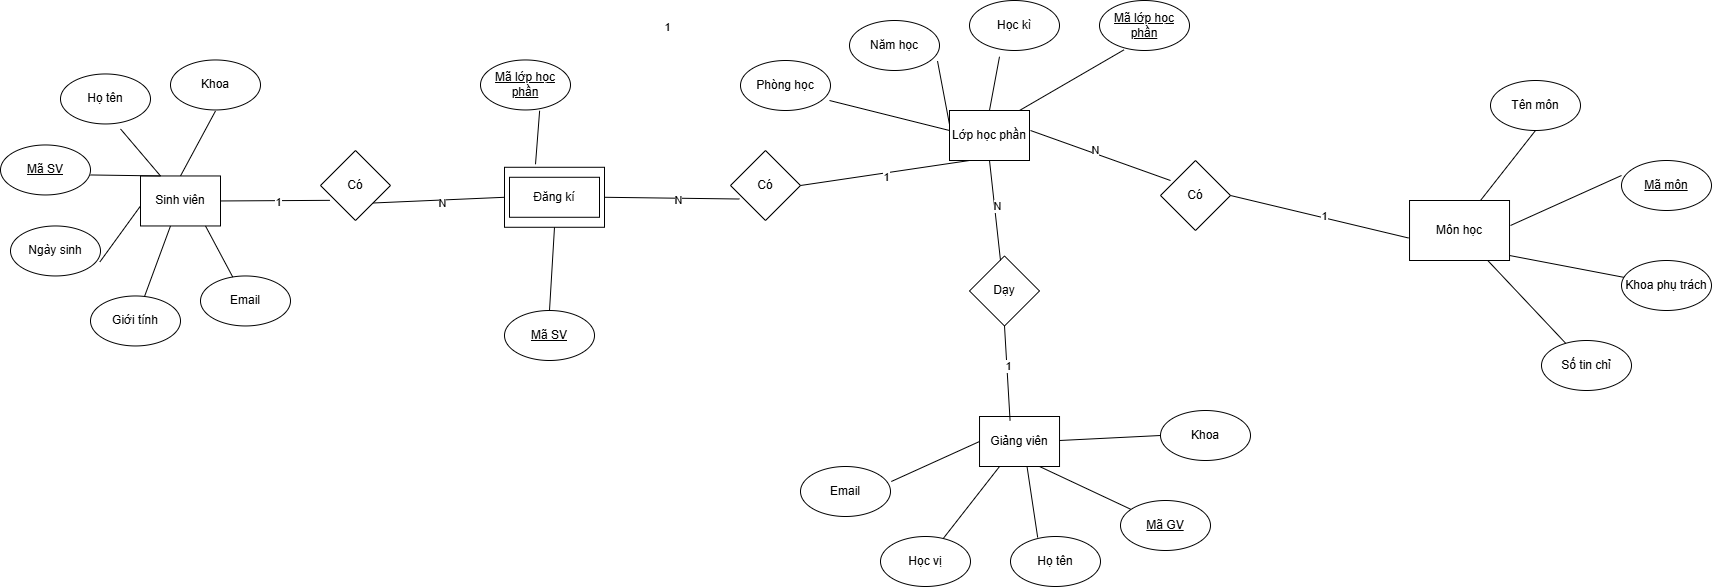

The diagram above was exported from draw.io. Its source (the exported page's mxGraphModel, read from the mxfile embedded in the PNG):
<mxGraphModel dx="2906" dy="937" grid="1" gridSize="10" guides="1" tooltips="1" connect="1" arrows="1" fold="1" page="1" pageScale="1" pageWidth="1169" pageHeight="827" math="0" shadow="0">
  <root>
    <mxCell id="0" />
    <mxCell id="1" parent="0" />
    <mxCell id="ojfOWrIkL4C7PTcdwFsV-6" parent="1" style="rounded=0;whiteSpace=wrap;html=1;" value="Sinh viên" vertex="1">
      <mxGeometry height="50" width="80" x="120" y="275.46" as="geometry" />
    </mxCell>
    <mxCell id="ojfOWrIkL4C7PTcdwFsV-7" parent="1" style="ellipse;whiteSpace=wrap;html=1;" value="&lt;u&gt;Mã SV&lt;/u&gt;" vertex="1">
      <mxGeometry height="50" width="90" x="-20" y="244.45999999999998" as="geometry" />
    </mxCell>
    <mxCell id="ojfOWrIkL4C7PTcdwFsV-8" parent="1" style="ellipse;whiteSpace=wrap;html=1;" value="Họ tên" vertex="1">
      <mxGeometry height="50" width="90" x="40" y="173.45999999999998" as="geometry" />
    </mxCell>
    <mxCell id="ojfOWrIkL4C7PTcdwFsV-9" parent="1" style="ellipse;whiteSpace=wrap;html=1;" value="Giới tính" vertex="1">
      <mxGeometry height="50" width="90" x="70" y="395.46" as="geometry" />
    </mxCell>
    <mxCell id="ojfOWrIkL4C7PTcdwFsV-11" parent="1" style="rounded=0;whiteSpace=wrap;html=1;" value="Lớp học phần" vertex="1">
      <mxGeometry height="50" width="80" x="929" y="210" as="geometry" />
    </mxCell>
    <mxCell id="ojfOWrIkL4C7PTcdwFsV-16" parent="1" style="ellipse;whiteSpace=wrap;html=1;" value="Học kì" vertex="1">
      <mxGeometry height="50" width="90" x="949" y="100" as="geometry" />
    </mxCell>
    <mxCell id="ojfOWrIkL4C7PTcdwFsV-17" parent="1" style="ellipse;whiteSpace=wrap;html=1;" value="Năm học" vertex="1">
      <mxGeometry height="50" width="90" x="829" y="120" as="geometry" />
    </mxCell>
    <mxCell id="ojfOWrIkL4C7PTcdwFsV-19" edge="1" parent="1" style="endArrow=none;html=1;rounded=0;" value="">
      <mxGeometry height="50" relative="1" width="50" as="geometry">
        <mxPoint x="140" y="275.46" as="sourcePoint" />
        <mxPoint x="70" y="274.46" as="targetPoint" />
      </mxGeometry>
    </mxCell>
    <mxCell id="ojfOWrIkL4C7PTcdwFsV-20" edge="1" parent="1" style="endArrow=none;html=1;rounded=0;entryX=0.994;entryY=0.717;entryDx=0;entryDy=0;entryPerimeter=0;" target="ojfOWrIkL4C7PTcdwFsV-34" value="">
      <mxGeometry height="50" relative="1" width="50" as="geometry">
        <mxPoint x="120" y="305.46" as="sourcePoint" />
        <mxPoint x="85" y="293.46" as="targetPoint" />
      </mxGeometry>
    </mxCell>
    <mxCell id="ojfOWrIkL4C7PTcdwFsV-21" edge="1" parent="1" source="ojfOWrIkL4C7PTcdwFsV-9" style="endArrow=none;html=1;rounded=0;" value="">
      <mxGeometry height="50" relative="1" width="50" as="geometry">
        <mxPoint x="100" y="375.46" as="sourcePoint" />
        <mxPoint x="150" y="325.46" as="targetPoint" />
      </mxGeometry>
    </mxCell>
    <mxCell id="ojfOWrIkL4C7PTcdwFsV-25" edge="1" parent="1" source="ojfOWrIkL4C7PTcdwFsV-17" style="endArrow=none;html=1;rounded=0;exitX=0.978;exitY=0.812;exitDx=0;exitDy=0;exitPerimeter=0;" value="">
      <mxGeometry height="50" relative="1" width="50" as="geometry">
        <mxPoint x="879" y="274" as="sourcePoint" />
        <mxPoint x="929" y="224" as="targetPoint" />
      </mxGeometry>
    </mxCell>
    <mxCell id="ojfOWrIkL4C7PTcdwFsV-26" edge="1" parent="1" style="endArrow=none;html=1;rounded=0;exitX=0.333;exitY=0.076;exitDx=0;exitDy=0;exitPerimeter=0;" value="">
      <mxGeometry height="50" relative="1" width="50" as="geometry">
        <mxPoint x="968.9699999999998" y="209.99999999999994" as="sourcePoint" />
        <mxPoint x="979" y="156.2" as="targetPoint" />
      </mxGeometry>
    </mxCell>
    <mxCell id="ojfOWrIkL4C7PTcdwFsV-28" parent="1" style="ellipse;whiteSpace=wrap;html=1;" value="&lt;u&gt;Mã GV&lt;/u&gt;" vertex="1">
      <mxGeometry height="50" width="90" x="1100" y="600" as="geometry" />
    </mxCell>
    <mxCell id="ojfOWrIkL4C7PTcdwFsV-29" parent="1" style="ellipse;whiteSpace=wrap;html=1;" value="Họ tên" vertex="1">
      <mxGeometry height="50" width="90" x="990" y="636" as="geometry" />
    </mxCell>
    <mxCell id="ojfOWrIkL4C7PTcdwFsV-30" parent="1" style="ellipse;whiteSpace=wrap;html=1;" value="Học vị" vertex="1">
      <mxGeometry height="50" width="90" x="860" y="636" as="geometry" />
    </mxCell>
    <mxCell id="ojfOWrIkL4C7PTcdwFsV-31" edge="1" parent="1" source="ojfOWrIkL4C7PTcdwFsV-37" style="endArrow=none;html=1;rounded=0;exitX=0.75;exitY=1;exitDx=0;exitDy=0;" target="ojfOWrIkL4C7PTcdwFsV-28" value="">
      <mxGeometry height="50" relative="1" width="50" as="geometry">
        <mxPoint x="1155" y="486" as="sourcePoint" />
        <mxPoint x="1205" y="436" as="targetPoint" />
      </mxGeometry>
    </mxCell>
    <mxCell id="ojfOWrIkL4C7PTcdwFsV-32" edge="1" parent="1" source="ojfOWrIkL4C7PTcdwFsV-37" style="endArrow=none;html=1;rounded=0;entryX=0.302;entryY=0.02;entryDx=0;entryDy=0;exitX=0.5;exitY=0;exitDx=0;exitDy=0;entryPerimeter=0;" target="ojfOWrIkL4C7PTcdwFsV-29" value="">
      <mxGeometry height="50" relative="1" width="50" as="geometry">
        <mxPoint x="1185" y="486" as="sourcePoint" />
        <mxPoint x="1235" y="436" as="targetPoint" />
      </mxGeometry>
    </mxCell>
    <mxCell id="ojfOWrIkL4C7PTcdwFsV-33" edge="1" parent="1" source="ojfOWrIkL4C7PTcdwFsV-37" style="endArrow=none;html=1;rounded=0;exitX=0.25;exitY=1;exitDx=0;exitDy=0;" target="ojfOWrIkL4C7PTcdwFsV-30" value="">
      <mxGeometry height="50" relative="1" width="50" as="geometry">
        <mxPoint x="980" y="576" as="sourcePoint" />
        <mxPoint x="1215" y="498.29999999999995" as="targetPoint" />
      </mxGeometry>
    </mxCell>
    <mxCell id="ojfOWrIkL4C7PTcdwFsV-34" parent="1" style="ellipse;whiteSpace=wrap;html=1;" value="Ngày sinh" vertex="1">
      <mxGeometry height="50" width="90" x="-10" y="325.46" as="geometry" />
    </mxCell>
    <mxCell id="ojfOWrIkL4C7PTcdwFsV-37" parent="1" style="rounded=0;whiteSpace=wrap;html=1;" value="Giảng viên" vertex="1">
      <mxGeometry height="50" width="80" x="959.03" y="516" as="geometry" />
    </mxCell>
    <mxCell id="ojfOWrIkL4C7PTcdwFsV-38" parent="1" style="rounded=0;whiteSpace=wrap;html=1;" value="" vertex="1">
      <mxGeometry height="50" width="80" x="1399.03" y="310" as="geometry" />
    </mxCell>
    <mxCell id="ojfOWrIkL4C7PTcdwFsV-39" parent="1" style="rounded=0;whiteSpace=wrap;html=1;" value="Môn học" vertex="1">
      <mxGeometry height="60" width="100" x="1389.03" y="300" as="geometry" />
    </mxCell>
    <mxCell id="ojfOWrIkL4C7PTcdwFsV-40" parent="1" style="ellipse;whiteSpace=wrap;html=1;" value="Số tin chỉ" vertex="1">
      <mxGeometry height="50" width="90" x="1521" y="440" as="geometry" />
    </mxCell>
    <mxCell id="ojfOWrIkL4C7PTcdwFsV-42" parent="1" style="ellipse;whiteSpace=wrap;html=1;" value="Tên môn" vertex="1">
      <mxGeometry height="50" width="90" x="1470" y="180" as="geometry" />
    </mxCell>
    <mxCell id="ojfOWrIkL4C7PTcdwFsV-43" edge="1" parent="1" style="endArrow=none;html=1;rounded=0;entryX=0.5;entryY=1;entryDx=0;entryDy=0;" target="ojfOWrIkL4C7PTcdwFsV-42" value="">
      <mxGeometry height="50" relative="1" width="50" as="geometry">
        <mxPoint x="1460" y="300" as="sourcePoint" />
        <mxPoint x="1434.03" y="440" as="targetPoint" />
      </mxGeometry>
    </mxCell>
    <mxCell id="ojfOWrIkL4C7PTcdwFsV-45" edge="1" parent="1" source="ojfOWrIkL4C7PTcdwFsV-40" style="endArrow=none;html=1;rounded=0;" target="ojfOWrIkL4C7PTcdwFsV-39" value="">
      <mxGeometry height="50" relative="1" width="50" as="geometry">
        <mxPoint x="1299.03" y="380" as="sourcePoint" />
        <mxPoint x="1349.03" y="330" as="targetPoint" />
      </mxGeometry>
    </mxCell>
    <mxCell id="ojfOWrIkL4C7PTcdwFsV-48" parent="1" style="rhombus;whiteSpace=wrap;html=1;" value="Có" vertex="1">
      <mxGeometry height="70" width="70" x="1140" y="260" as="geometry" />
    </mxCell>
    <mxCell id="ojfOWrIkL4C7PTcdwFsV-49" parent="1" style="ellipse;whiteSpace=wrap;html=1;" value="Email" vertex="1">
      <mxGeometry height="50" width="90" x="180" y="375.46" as="geometry" />
    </mxCell>
    <mxCell id="ojfOWrIkL4C7PTcdwFsV-50" edge="1" parent="1" source="ojfOWrIkL4C7PTcdwFsV-49" style="endArrow=none;html=1;rounded=0;" value="">
      <mxGeometry height="50" relative="1" width="50" as="geometry">
        <mxPoint x="135" y="375.46" as="sourcePoint" />
        <mxPoint x="185" y="325.46" as="targetPoint" />
      </mxGeometry>
    </mxCell>
    <mxCell id="ojfOWrIkL4C7PTcdwFsV-51" parent="1" style="ellipse;whiteSpace=wrap;html=1;" value="Phòng học" vertex="1">
      <mxGeometry height="50" width="90" x="720" y="160" as="geometry" />
    </mxCell>
    <mxCell id="ojfOWrIkL4C7PTcdwFsV-52" edge="1" parent="1" style="endArrow=none;html=1;rounded=0;" value="">
      <mxGeometry height="50" relative="1" width="50" as="geometry">
        <mxPoint x="809" y="200" as="sourcePoint" />
        <mxPoint x="929" y="230" as="targetPoint" />
      </mxGeometry>
    </mxCell>
    <mxCell id="ojfOWrIkL4C7PTcdwFsV-55" parent="1" style="ellipse;whiteSpace=wrap;html=1;" value="&lt;u&gt;Mã lớp học phần&lt;/u&gt;" vertex="1">
      <mxGeometry height="50" width="90" x="1079" y="100" as="geometry" />
    </mxCell>
    <mxCell id="ojfOWrIkL4C7PTcdwFsV-56" edge="1" parent="1" style="endArrow=none;html=1;rounded=0;entryX=0.271;entryY=0.988;entryDx=0;entryDy=0;entryPerimeter=0;" target="ojfOWrIkL4C7PTcdwFsV-55" value="">
      <mxGeometry height="50" relative="1" width="50" as="geometry">
        <mxPoint x="999" y="210" as="sourcePoint" />
        <mxPoint x="1049" y="160" as="targetPoint" />
      </mxGeometry>
    </mxCell>
    <mxCell id="ojfOWrIkL4C7PTcdwFsV-57" parent="1" style="ellipse;whiteSpace=wrap;html=1;" value="Khoa phụ trách" vertex="1">
      <mxGeometry height="50" width="90" x="1601" y="360" as="geometry" />
    </mxCell>
    <mxCell id="ojfOWrIkL4C7PTcdwFsV-58" edge="1" parent="1" style="endArrow=none;html=1;rounded=0;" target="ojfOWrIkL4C7PTcdwFsV-57" value="">
      <mxGeometry height="50" relative="1" width="50" as="geometry">
        <mxPoint x="1489.03" y="355" as="sourcePoint" />
        <mxPoint x="1539.03" y="305" as="targetPoint" />
      </mxGeometry>
    </mxCell>
    <mxCell id="ojfOWrIkL4C7PTcdwFsV-59" parent="1" style="ellipse;whiteSpace=wrap;html=1;" value="&lt;u&gt;Mã môn&lt;/u&gt;" vertex="1">
      <mxGeometry height="50" width="90" x="1601" y="260" as="geometry" />
    </mxCell>
    <mxCell id="ojfOWrIkL4C7PTcdwFsV-60" edge="1" parent="1" style="endArrow=none;html=1;rounded=0;entryX=0;entryY=0.3;entryDx=0;entryDy=0;entryPerimeter=0;" target="ojfOWrIkL4C7PTcdwFsV-59" value="">
      <mxGeometry height="50" relative="1" width="50" as="geometry">
        <mxPoint x="1490" y="325" as="sourcePoint" />
        <mxPoint x="1540" y="275" as="targetPoint" />
      </mxGeometry>
    </mxCell>
    <mxCell id="ojfOWrIkL4C7PTcdwFsV-61" parent="1" style="ellipse;whiteSpace=wrap;html=1;" value="Email" vertex="1">
      <mxGeometry height="50" width="90" x="780" y="566" as="geometry" />
    </mxCell>
    <mxCell id="ojfOWrIkL4C7PTcdwFsV-62" edge="1" parent="1" source="ojfOWrIkL4C7PTcdwFsV-61" style="endArrow=none;html=1;rounded=0;entryX=0;entryY=0.5;entryDx=0;entryDy=0;exitX=1.009;exitY=0.3;exitDx=0;exitDy=0;exitPerimeter=0;" target="ojfOWrIkL4C7PTcdwFsV-37" value="">
      <mxGeometry height="50" relative="1" width="50" as="geometry">
        <mxPoint x="870" y="526" as="sourcePoint" />
        <mxPoint x="920" y="476" as="targetPoint" />
      </mxGeometry>
    </mxCell>
    <mxCell id="ojfOWrIkL4C7PTcdwFsV-63" parent="1" style="rounded=0;whiteSpace=wrap;html=1;" value="" vertex="1">
      <mxGeometry height="60" width="100" x="484" y="266.78" as="geometry" />
    </mxCell>
    <mxCell id="ojfOWrIkL4C7PTcdwFsV-66" parent="1" style="ellipse;whiteSpace=wrap;html=1;" value="&lt;u&gt;Mã lớp học phần&lt;/u&gt;" vertex="1">
      <mxGeometry height="50" width="90" x="459.9999999999998" y="159.45999999999998" as="geometry" />
    </mxCell>
    <mxCell id="ojfOWrIkL4C7PTcdwFsV-67" edge="1" parent="1" source="ojfOWrIkL4C7PTcdwFsV-66" style="endArrow=none;html=1;rounded=0;entryX=0;entryY=0.5;entryDx=0;entryDy=0;exitX=0.657;exitY=1.016;exitDx=0;exitDy=0;exitPerimeter=0;" value="">
      <mxGeometry height="50" relative="1" width="50" as="geometry">
        <mxPoint x="439.9999999999998" y="230.38" as="sourcePoint" />
        <mxPoint x="515" y="263.78" as="targetPoint" />
      </mxGeometry>
    </mxCell>
    <mxCell id="ojfOWrIkL4C7PTcdwFsV-68" parent="1" style="ellipse;whiteSpace=wrap;html=1;" value="&lt;u&gt;Mã SV&lt;/u&gt;" vertex="1">
      <mxGeometry height="50" width="90" x="483.9999999999998" y="410" as="geometry" />
    </mxCell>
    <mxCell id="ojfOWrIkL4C7PTcdwFsV-69" edge="1" parent="1" source="ojfOWrIkL4C7PTcdwFsV-63" style="endArrow=none;html=1;rounded=0;entryX=0.5;entryY=0;entryDx=0;entryDy=0;exitX=0.5;exitY=1;exitDx=0;exitDy=0;" target="ojfOWrIkL4C7PTcdwFsV-68" value="">
      <mxGeometry height="50" relative="1" width="50" as="geometry">
        <mxPoint x="614" y="287.23999999999995" as="sourcePoint" />
        <mxPoint x="529.9999999999905" y="395.46" as="targetPoint" />
      </mxGeometry>
    </mxCell>
    <mxCell id="ojfOWrIkL4C7PTcdwFsV-90" parent="1" style="rhombus;whiteSpace=wrap;html=1;" value="Dạy" vertex="1">
      <mxGeometry height="70" width="70" x="949" y="355.46" as="geometry" />
    </mxCell>
    <mxCell id="ojfOWrIkL4C7PTcdwFsV-91" edge="1" parent="1" source="ojfOWrIkL4C7PTcdwFsV-37" style="endArrow=none;html=1;rounded=0;entryX=0.5;entryY=1;entryDx=0;entryDy=0;exitX=0.382;exitY=0.084;exitDx=0;exitDy=0;exitPerimeter=0;" target="ojfOWrIkL4C7PTcdwFsV-90" value="">
      <mxGeometry height="50" relative="1" width="50" as="geometry">
        <mxPoint x="1010" y="506" as="sourcePoint" />
        <mxPoint x="1060" y="456" as="targetPoint" />
      </mxGeometry>
    </mxCell>
    <mxCell id="ojfOWrIkL4C7PTcdwFsV-92" connectable="0" parent="ojfOWrIkL4C7PTcdwFsV-91" style="edgeLabel;html=1;align=center;verticalAlign=middle;resizable=0;points=[];" value="1" vertex="1">
      <mxGeometry relative="1" x="0.1572" y="-1" as="geometry">
        <mxPoint as="offset" />
      </mxGeometry>
    </mxCell>
    <mxCell id="ojfOWrIkL4C7PTcdwFsV-133" parent="1" style="rounded=0;whiteSpace=wrap;html=1;" value="Đăng kí" vertex="1">
      <mxGeometry height="40" width="90" x="489" y="276.78" as="geometry" />
    </mxCell>
    <mxCell id="ojfOWrIkL4C7PTcdwFsV-134" parent="1" style="ellipse;whiteSpace=wrap;html=1;" value="Khoa" vertex="1">
      <mxGeometry height="50" width="90" x="150" y="159.45999999999998" as="geometry" />
    </mxCell>
    <mxCell id="ojfOWrIkL4C7PTcdwFsV-135" edge="1" parent="1" source="ojfOWrIkL4C7PTcdwFsV-6" style="endArrow=none;html=1;rounded=0;exitX=0.5;exitY=0;exitDx=0;exitDy=0;" value="">
      <mxGeometry height="50" relative="1" width="50" as="geometry">
        <mxPoint x="190" y="275.46" as="sourcePoint" />
        <mxPoint x="195" y="210.45999999999998" as="targetPoint" />
      </mxGeometry>
    </mxCell>
    <mxCell id="ojfOWrIkL4C7PTcdwFsV-136" edge="1" parent="1" style="endArrow=none;html=1;rounded=0;entryX=0.667;entryY=1.1;entryDx=0;entryDy=0;entryPerimeter=0;" target="ojfOWrIkL4C7PTcdwFsV-8" value="">
      <mxGeometry height="50" relative="1" width="50" as="geometry">
        <mxPoint x="140" y="275.46" as="sourcePoint" />
        <mxPoint x="190" y="225.45999999999998" as="targetPoint" />
      </mxGeometry>
    </mxCell>
    <mxCell id="ojfOWrIkL4C7PTcdwFsV-137" parent="1" style="rhombus;whiteSpace=wrap;html=1;" value="Có" vertex="1">
      <mxGeometry height="70" width="70" x="300" y="250" as="geometry" />
    </mxCell>
    <mxCell id="ojfOWrIkL4C7PTcdwFsV-138" edge="1" parent="1" source="ojfOWrIkL4C7PTcdwFsV-6" style="endArrow=none;html=1;rounded=0;entryX=0.133;entryY=0.712;entryDx=0;entryDy=0;entryPerimeter=0;exitX=1;exitY=0.5;exitDx=0;exitDy=0;" target="ojfOWrIkL4C7PTcdwFsV-137" value="">
      <mxGeometry height="50" relative="1" width="50" as="geometry">
        <mxPoint x="200" y="283.46" as="sourcePoint" />
        <mxPoint x="250" y="233.45999999999998" as="targetPoint" />
      </mxGeometry>
    </mxCell>
    <mxCell id="ojfOWrIkL4C7PTcdwFsV-140" connectable="0" parent="ojfOWrIkL4C7PTcdwFsV-138" style="edgeLabel;html=1;align=center;verticalAlign=middle;resizable=0;points=[];" value="1" vertex="1">
      <mxGeometry relative="1" x="0.037" y="-1" as="geometry">
        <mxPoint as="offset" />
      </mxGeometry>
    </mxCell>
    <mxCell id="ojfOWrIkL4C7PTcdwFsV-139" edge="1" parent="1" source="ojfOWrIkL4C7PTcdwFsV-137" style="endArrow=none;html=1;rounded=0;entryX=0;entryY=0.5;entryDx=0;entryDy=0;exitX=1;exitY=1;exitDx=0;exitDy=0;" target="ojfOWrIkL4C7PTcdwFsV-63" value="">
      <mxGeometry height="50" relative="1" width="50" as="geometry">
        <mxPoint x="330" y="194.45999999999998" as="sourcePoint" />
        <mxPoint x="380" y="144.45999999999998" as="targetPoint" />
      </mxGeometry>
    </mxCell>
    <mxCell id="ojfOWrIkL4C7PTcdwFsV-141" connectable="0" parent="ojfOWrIkL4C7PTcdwFsV-139" style="edgeLabel;html=1;align=center;verticalAlign=middle;resizable=0;points=[];" value="N" vertex="1">
      <mxGeometry relative="1" x="0.0411" y="-3" as="geometry">
        <mxPoint as="offset" />
      </mxGeometry>
    </mxCell>
    <mxCell id="ojfOWrIkL4C7PTcdwFsV-142" parent="1" style="rhombus;whiteSpace=wrap;html=1;" value="Có" vertex="1">
      <mxGeometry height="70" width="70" x="710" y="249.99999999999997" as="geometry" />
    </mxCell>
    <mxCell id="ojfOWrIkL4C7PTcdwFsV-144" edge="1" parent="1" source="ojfOWrIkL4C7PTcdwFsV-63" style="endArrow=none;html=1;rounded=0;entryX=0.127;entryY=0.693;entryDx=0;entryDy=0;entryPerimeter=0;exitX=1;exitY=0.5;exitDx=0;exitDy=0;" target="ojfOWrIkL4C7PTcdwFsV-142" value="">
      <mxGeometry height="50" relative="1" width="50" as="geometry">
        <mxPoint x="560" y="266.78" as="sourcePoint" />
        <mxPoint x="610" y="216.77999999999994" as="targetPoint" />
      </mxGeometry>
    </mxCell>
    <mxCell id="ojfOWrIkL4C7PTcdwFsV-146" connectable="0" parent="ojfOWrIkL4C7PTcdwFsV-144" style="edgeLabel;html=1;align=center;verticalAlign=middle;resizable=0;points=[];" value="N" vertex="1">
      <mxGeometry relative="1" x="0.0877" as="geometry">
        <mxPoint y="1" as="offset" />
      </mxGeometry>
    </mxCell>
    <mxCell id="ojfOWrIkL4C7PTcdwFsV-145" edge="1" parent="1" source="ojfOWrIkL4C7PTcdwFsV-142" style="endArrow=none;html=1;rounded=0;entryX=0.25;entryY=1;entryDx=0;entryDy=0;exitX=1;exitY=0.5;exitDx=0;exitDy=0;" target="ojfOWrIkL4C7PTcdwFsV-11" value="">
      <mxGeometry height="50" relative="1" width="50" as="geometry">
        <mxPoint x="870" y="330" as="sourcePoint" />
        <mxPoint x="920" y="280" as="targetPoint" />
      </mxGeometry>
    </mxCell>
    <mxCell id="ojfOWrIkL4C7PTcdwFsV-147" connectable="0" parent="ojfOWrIkL4C7PTcdwFsV-145" style="edgeLabel;html=1;align=center;verticalAlign=middle;resizable=0;points=[];" value="1" vertex="1">
      <mxGeometry relative="1" x="-0.1043" y="-2" as="geometry">
        <mxPoint x="-210" y="-150" as="offset" />
      </mxGeometry>
    </mxCell>
    <mxCell id="ojfOWrIkL4C7PTcdwFsV-153" connectable="0" parent="ojfOWrIkL4C7PTcdwFsV-145" style="edgeLabel;html=1;align=center;verticalAlign=middle;resizable=0;points=[];" value="1" vertex="1">
      <mxGeometry relative="1" x="0.0005" y="-4" as="geometry">
        <mxPoint as="offset" />
      </mxGeometry>
    </mxCell>
    <mxCell id="ojfOWrIkL4C7PTcdwFsV-148" edge="1" parent="1" source="ojfOWrIkL4C7PTcdwFsV-48" style="endArrow=none;html=1;rounded=0;exitX=0.143;exitY=0.286;exitDx=0;exitDy=0;exitPerimeter=0;" value="">
      <mxGeometry height="50" relative="1" width="50" as="geometry">
        <mxPoint x="960" y="280" as="sourcePoint" />
        <mxPoint x="1010" y="230" as="targetPoint" />
      </mxGeometry>
    </mxCell>
    <mxCell id="ojfOWrIkL4C7PTcdwFsV-152" connectable="0" parent="ojfOWrIkL4C7PTcdwFsV-148" style="edgeLabel;html=1;align=center;verticalAlign=middle;resizable=0;points=[];" value="N" vertex="1">
      <mxGeometry relative="1" x="0.1037" y="-4" as="geometry">
        <mxPoint as="offset" />
      </mxGeometry>
    </mxCell>
    <mxCell id="ojfOWrIkL4C7PTcdwFsV-149" edge="1" parent="1" source="ojfOWrIkL4C7PTcdwFsV-48" style="endArrow=none;html=1;rounded=0;entryX=-0.01;entryY=0.625;entryDx=0;entryDy=0;entryPerimeter=0;exitX=1;exitY=0.5;exitDx=0;exitDy=0;" target="ojfOWrIkL4C7PTcdwFsV-39" value="">
      <mxGeometry height="50" relative="1" width="50" as="geometry">
        <mxPoint x="1200" y="310" as="sourcePoint" />
        <mxPoint x="1250" y="260" as="targetPoint" />
      </mxGeometry>
    </mxCell>
    <mxCell id="ojfOWrIkL4C7PTcdwFsV-151" connectable="0" parent="ojfOWrIkL4C7PTcdwFsV-149" style="edgeLabel;html=1;align=center;verticalAlign=middle;resizable=0;points=[];" value="1" vertex="1">
      <mxGeometry relative="1" x="0.0334" y="2" as="geometry">
        <mxPoint as="offset" />
      </mxGeometry>
    </mxCell>
    <mxCell id="ojfOWrIkL4C7PTcdwFsV-154" parent="1" style="ellipse;whiteSpace=wrap;html=1;" value="Khoa" vertex="1">
      <mxGeometry height="50" width="90" x="1140" y="510" as="geometry" />
    </mxCell>
    <mxCell id="ojfOWrIkL4C7PTcdwFsV-155" edge="1" parent="1" style="endArrow=none;html=1;rounded=0;entryX=0;entryY=0.5;entryDx=0;entryDy=0;" target="ojfOWrIkL4C7PTcdwFsV-154" value="">
      <mxGeometry height="50" relative="1" width="50" as="geometry">
        <mxPoint x="1039.03" y="540" as="sourcePoint" />
        <mxPoint x="1089.03" y="490" as="targetPoint" />
      </mxGeometry>
    </mxCell>
    <mxCell id="ojfOWrIkL4C7PTcdwFsV-156" edge="1" parent="1" style="endArrow=none;html=1;rounded=0;entryX=0.5;entryY=1;entryDx=0;entryDy=0;" target="ojfOWrIkL4C7PTcdwFsV-11" value="">
      <mxGeometry height="50" relative="1" width="50" as="geometry">
        <mxPoint x="980" y="360" as="sourcePoint" />
        <mxPoint x="1030" y="310" as="targetPoint" />
      </mxGeometry>
    </mxCell>
    <mxCell id="ojfOWrIkL4C7PTcdwFsV-157" connectable="0" parent="ojfOWrIkL4C7PTcdwFsV-156" style="edgeLabel;html=1;align=center;verticalAlign=middle;resizable=0;points=[];" value="N" vertex="1">
      <mxGeometry relative="1" x="0.1021" y="-2" as="geometry">
        <mxPoint as="offset" />
      </mxGeometry>
    </mxCell>
  </root>
</mxGraphModel>